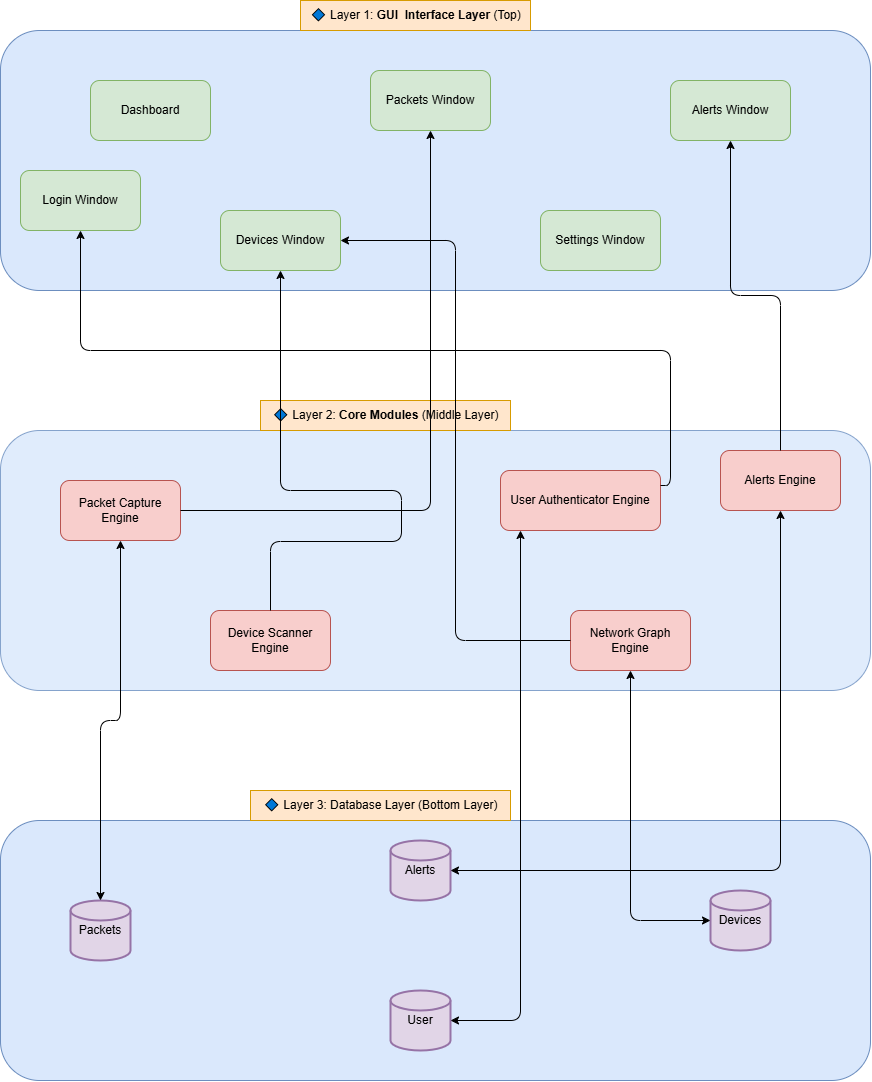

The diagram above was exported from draw.io. Its source (the exported page's mxGraphModel, read from the mxfile embedded in the PNG):
<mxGraphModel dx="2040" dy="1130" grid="0" gridSize="10" guides="1" tooltips="1" connect="1" arrows="1" fold="1" page="1" pageScale="1" pageWidth="1169" pageHeight="827" background="none" math="0" shadow="0">
  <root>
    <mxCell id="0" />
    <mxCell id="1" parent="0" />
    <mxCell id="o0MYnrkL_pWOXWDHV2KN-1" value="" style="rounded=1;whiteSpace=wrap;html=1;fillColor=#dae8fc;strokeColor=#6c8ebf;" vertex="1" parent="1">
      <mxGeometry x="210" y="80" width="870" height="260" as="geometry" />
    </mxCell>
    <mxCell id="o0MYnrkL_pWOXWDHV2KN-2" value="Dashboard" style="rounded=1;whiteSpace=wrap;html=1;fillColor=#d5e8d4;strokeColor=#82b366;" vertex="1" parent="1">
      <mxGeometry x="300" y="130" width="120" height="60" as="geometry" />
    </mxCell>
    <mxCell id="o0MYnrkL_pWOXWDHV2KN-3" value="Packets Window" style="rounded=1;whiteSpace=wrap;html=1;fillColor=#d5e8d4;strokeColor=#82b366;" vertex="1" parent="1">
      <mxGeometry x="580" y="120" width="120" height="60" as="geometry" />
    </mxCell>
    <mxCell id="o0MYnrkL_pWOXWDHV2KN-4" value="Alerts Window" style="rounded=1;whiteSpace=wrap;html=1;fillColor=#d5e8d4;strokeColor=#82b366;" vertex="1" parent="1">
      <mxGeometry x="880" y="130" width="120" height="60" as="geometry" />
    </mxCell>
    <mxCell id="o0MYnrkL_pWOXWDHV2KN-6" value="Devices Window" style="rounded=1;whiteSpace=wrap;html=1;fillColor=#d5e8d4;strokeColor=#82b366;" vertex="1" parent="1">
      <mxGeometry x="430" y="260" width="120" height="60" as="geometry" />
    </mxCell>
    <mxCell id="o0MYnrkL_pWOXWDHV2KN-7" value="Settings Window" style="rounded=1;whiteSpace=wrap;html=1;fillColor=#d5e8d4;strokeColor=#82b366;" vertex="1" parent="1">
      <mxGeometry x="750" y="260" width="120" height="60" as="geometry" />
    </mxCell>
    <mxCell id="o0MYnrkL_pWOXWDHV2KN-8" value="🔷 Layer 1: &lt;strong data-end=&quot;481&quot; data-start=&quot;468&quot;&gt;GUI&amp;nbsp; Interface Layer&lt;/strong&gt; (Top)" style="text;html=1;align=center;verticalAlign=middle;resizable=0;points=[];autosize=1;strokeColor=#d79b00;fillColor=#ffe6cc;" vertex="1" parent="1">
      <mxGeometry x="510" y="50" width="230" height="30" as="geometry" />
    </mxCell>
    <mxCell id="o0MYnrkL_pWOXWDHV2KN-9" value="" style="rounded=1;whiteSpace=wrap;html=1;opacity=80;fillColor=#dae8fc;strokeColor=#6c8ebf;" vertex="1" parent="1">
      <mxGeometry x="210" y="480" width="870" height="260" as="geometry" />
    </mxCell>
    <mxCell id="o0MYnrkL_pWOXWDHV2KN-10" value="Packet Capture Engine" style="rounded=1;whiteSpace=wrap;html=1;fillColor=#f8cecc;strokeColor=#b85450;" vertex="1" parent="1">
      <mxGeometry x="270" y="530" width="120" height="60" as="geometry" />
    </mxCell>
    <mxCell id="o0MYnrkL_pWOXWDHV2KN-11" value="🔷 Layer 2: &lt;strong data-end=&quot;727&quot; data-start=&quot;711&quot;&gt;Core Modules&lt;/strong&gt; (Middle Layer)" style="text;html=1;align=center;verticalAlign=middle;resizable=0;points=[];autosize=1;strokeColor=#d79b00;fillColor=#ffe6cc;" vertex="1" parent="1">
      <mxGeometry x="470" y="450" width="250" height="30" as="geometry" />
    </mxCell>
    <mxCell id="o0MYnrkL_pWOXWDHV2KN-12" value="Alerts Engine" style="rounded=1;whiteSpace=wrap;html=1;fillColor=#f8cecc;strokeColor=#b85450;" vertex="1" parent="1">
      <mxGeometry x="930" y="500" width="120" height="60" as="geometry" />
    </mxCell>
    <mxCell id="o0MYnrkL_pWOXWDHV2KN-13" value="Network Graph Engine" style="rounded=1;whiteSpace=wrap;html=1;fillColor=#f8cecc;strokeColor=#b85450;" vertex="1" parent="1">
      <mxGeometry x="780" y="660" width="120" height="60" as="geometry" />
    </mxCell>
    <mxCell id="o0MYnrkL_pWOXWDHV2KN-14" value="Device Scanner Engine" style="rounded=1;whiteSpace=wrap;html=1;fillColor=#f8cecc;strokeColor=#b85450;" vertex="1" parent="1">
      <mxGeometry x="420" y="660" width="120" height="60" as="geometry" />
    </mxCell>
    <mxCell id="o0MYnrkL_pWOXWDHV2KN-17" value="" style="rounded=1;whiteSpace=wrap;html=1;fillColor=#dae8fc;strokeColor=#6c8ebf;" vertex="1" parent="1">
      <mxGeometry x="210" y="870" width="870" height="260" as="geometry" />
    </mxCell>
    <mxCell id="o0MYnrkL_pWOXWDHV2KN-18" value="🔷 Layer 3: Database Layer (Bottom Layer)" style="text;html=1;align=center;verticalAlign=middle;resizable=0;points=[];autosize=1;strokeColor=#d79b00;fillColor=#ffe6cc;" vertex="1" parent="1">
      <mxGeometry x="460" y="840" width="260" height="30" as="geometry" />
    </mxCell>
    <mxCell id="o0MYnrkL_pWOXWDHV2KN-19" value="Packets" style="strokeWidth=2;html=1;shape=mxgraph.flowchart.database;whiteSpace=wrap;fillColor=#e1d5e7;strokeColor=#9673a6;" vertex="1" parent="1">
      <mxGeometry x="280" y="950" width="60" height="60" as="geometry" />
    </mxCell>
    <mxCell id="o0MYnrkL_pWOXWDHV2KN-20" value="Alerts" style="strokeWidth=2;html=1;shape=mxgraph.flowchart.database;whiteSpace=wrap;fillColor=#e1d5e7;strokeColor=#9673a6;" vertex="1" parent="1">
      <mxGeometry x="600" y="890" width="60" height="60" as="geometry" />
    </mxCell>
    <mxCell id="o0MYnrkL_pWOXWDHV2KN-21" value="Devices" style="strokeWidth=2;html=1;shape=mxgraph.flowchart.database;whiteSpace=wrap;fillColor=#e1d5e7;strokeColor=#9673a6;" vertex="1" parent="1">
      <mxGeometry x="920" y="940" width="60" height="60" as="geometry" />
    </mxCell>
    <mxCell id="o0MYnrkL_pWOXWDHV2KN-22" value="User" style="strokeWidth=2;html=1;shape=mxgraph.flowchart.database;whiteSpace=wrap;fillColor=#e1d5e7;strokeColor=#9673a6;" vertex="1" parent="1">
      <mxGeometry x="600" y="1040" width="60" height="60" as="geometry" />
    </mxCell>
    <mxCell id="o0MYnrkL_pWOXWDHV2KN-28" value="" style="endArrow=classic;html=1;rounded=1;edgeStyle=orthogonalEdgeStyle;curved=0;" edge="1" parent="1" source="o0MYnrkL_pWOXWDHV2KN-10" target="o0MYnrkL_pWOXWDHV2KN-3">
      <mxGeometry width="50" height="50" relative="1" as="geometry">
        <mxPoint x="560" y="590" as="sourcePoint" />
        <mxPoint x="610" y="540" as="targetPoint" />
      </mxGeometry>
    </mxCell>
    <mxCell id="o0MYnrkL_pWOXWDHV2KN-29" value="" style="endArrow=classic;html=1;rounded=1;edgeStyle=orthogonalEdgeStyle;curved=0;" edge="1" parent="1" source="o0MYnrkL_pWOXWDHV2KN-14" target="o0MYnrkL_pWOXWDHV2KN-6">
      <mxGeometry width="50" height="50" relative="1" as="geometry">
        <mxPoint x="560" y="590" as="sourcePoint" />
        <mxPoint x="610" y="540" as="targetPoint" />
        <Array as="points">
          <mxPoint x="480" y="591" />
          <mxPoint x="611" y="591" />
          <mxPoint x="611" y="540" />
          <mxPoint x="490" y="540" />
        </Array>
      </mxGeometry>
    </mxCell>
    <mxCell id="o0MYnrkL_pWOXWDHV2KN-31" value="" style="endArrow=classic;html=1;rounded=1;edgeStyle=orthogonalEdgeStyle;curved=0;entryX=0.5;entryY=1;entryDx=0;entryDy=0;exitX=0.5;exitY=0;exitDx=0;exitDy=0;" edge="1" parent="1" source="o0MYnrkL_pWOXWDHV2KN-12" target="o0MYnrkL_pWOXWDHV2KN-4">
      <mxGeometry width="50" height="50" relative="1" as="geometry">
        <mxPoint x="950" y="430" as="sourcePoint" />
        <mxPoint x="1000" y="380" as="targetPoint" />
      </mxGeometry>
    </mxCell>
    <mxCell id="o0MYnrkL_pWOXWDHV2KN-33" value="" style="endArrow=classic;html=1;rounded=1;edgeStyle=orthogonalEdgeStyle;curved=0;entryX=1;entryY=0.5;entryDx=0;entryDy=0;" edge="1" parent="1" source="o0MYnrkL_pWOXWDHV2KN-13" target="o0MYnrkL_pWOXWDHV2KN-6">
      <mxGeometry width="50" height="50" relative="1" as="geometry">
        <mxPoint x="790" y="560" as="sourcePoint" />
        <mxPoint x="840" y="510" as="targetPoint" />
      </mxGeometry>
    </mxCell>
    <mxCell id="o0MYnrkL_pWOXWDHV2KN-35" value="" style="endArrow=classic;startArrow=classic;html=1;rounded=1;edgeStyle=orthogonalEdgeStyle;curved=0;exitX=0.5;exitY=0;exitDx=0;exitDy=0;exitPerimeter=0;" edge="1" parent="1" source="o0MYnrkL_pWOXWDHV2KN-19" target="o0MYnrkL_pWOXWDHV2KN-10">
      <mxGeometry width="50" height="50" relative="1" as="geometry">
        <mxPoint x="300" y="840" as="sourcePoint" />
        <mxPoint x="350" y="790" as="targetPoint" />
      </mxGeometry>
    </mxCell>
    <mxCell id="o0MYnrkL_pWOXWDHV2KN-36" value="" style="endArrow=classic;startArrow=classic;html=1;rounded=1;edgeStyle=orthogonalEdgeStyle;curved=0;" edge="1" parent="1" source="o0MYnrkL_pWOXWDHV2KN-20" target="o0MYnrkL_pWOXWDHV2KN-12">
      <mxGeometry width="50" height="50" relative="1" as="geometry">
        <mxPoint x="660" y="820" as="sourcePoint" />
        <mxPoint x="710" y="770" as="targetPoint" />
      </mxGeometry>
    </mxCell>
    <mxCell id="o0MYnrkL_pWOXWDHV2KN-37" value="" style="endArrow=classic;startArrow=classic;html=1;rounded=1;edgeStyle=orthogonalEdgeStyle;curved=0;" edge="1" parent="1" source="o0MYnrkL_pWOXWDHV2KN-21" target="o0MYnrkL_pWOXWDHV2KN-13">
      <mxGeometry width="50" height="50" relative="1" as="geometry">
        <mxPoint x="840" y="820" as="sourcePoint" />
        <mxPoint x="890" y="770" as="targetPoint" />
      </mxGeometry>
    </mxCell>
    <mxCell id="o0MYnrkL_pWOXWDHV2KN-38" value="User Authenticator Engine" style="rounded=1;whiteSpace=wrap;html=1;fillColor=#f8cecc;strokeColor=#b85450;" vertex="1" parent="1">
      <mxGeometry x="710" y="520" width="160" height="60" as="geometry" />
    </mxCell>
    <mxCell id="o0MYnrkL_pWOXWDHV2KN-39" value="Login Window" style="rounded=1;whiteSpace=wrap;html=1;fillColor=#d5e8d4;strokeColor=#82b366;" vertex="1" parent="1">
      <mxGeometry x="230" y="220" width="120" height="60" as="geometry" />
    </mxCell>
    <mxCell id="o0MYnrkL_pWOXWDHV2KN-40" value="" style="endArrow=classic;html=1;rounded=1;edgeStyle=orthogonalEdgeStyle;curved=0;exitX=1;exitY=0.25;exitDx=0;exitDy=0;" edge="1" parent="1" source="o0MYnrkL_pWOXWDHV2KN-38" target="o0MYnrkL_pWOXWDHV2KN-39">
      <mxGeometry width="50" height="50" relative="1" as="geometry">
        <mxPoint x="370" y="450" as="sourcePoint" />
        <mxPoint x="420" y="400" as="targetPoint" />
      </mxGeometry>
    </mxCell>
    <mxCell id="o0MYnrkL_pWOXWDHV2KN-41" value="" style="endArrow=classic;startArrow=classic;html=1;rounded=1;edgeStyle=orthogonalEdgeStyle;curved=0;entryX=0.125;entryY=1;entryDx=0;entryDy=0;entryPerimeter=0;" edge="1" parent="1" source="o0MYnrkL_pWOXWDHV2KN-22" target="o0MYnrkL_pWOXWDHV2KN-38">
      <mxGeometry width="50" height="50" relative="1" as="geometry">
        <mxPoint x="650" y="800" as="sourcePoint" />
        <mxPoint x="700" y="750" as="targetPoint" />
      </mxGeometry>
    </mxCell>
  </root>
</mxGraphModel>